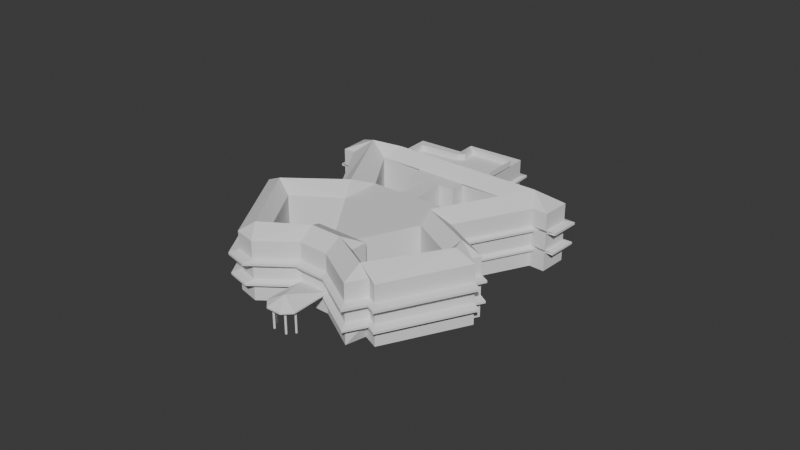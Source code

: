 # Source: G-Hostel.blend  (saved by Blender 4.2.66; exported with 4.5.12 LTS)
import bpy
from mathutils import Matrix  # noqa: F401  (used for matrix-valued properties, if any)

bpy.ops.wm.read_factory_settings(use_empty=True)
scene = bpy.context.scene
scene.name = 'Scene'

# ---- world
world_world = bpy.data.worlds.new('World'); scene.world = world_world
world_world.use_nodes = True; world_world.node_tree.nodes.clear()
_N = world_world.node_tree.nodes; _L = world_world.node_tree.links
n0 = _N.new('ShaderNodeOutputWorld'); n0.name = 'World Output'; n0.location = (300, 300)
n1 = _N.new('ShaderNodeBackground'); n1.name = 'Background'; n1.location = (10, 300)
n1.inputs[0].default_value = (0.05088, 0.05088, 0.05088, 1.0)
_L.new(n1.outputs[0], n0.inputs[0])
n0.is_active_output = True
world_world.color = (0.05088, 0.05088, 0.05088)
world_world.sun_shadow_jitter_overblur = 0.0

# ---- meshes
me_map_osm_buildings_108 = bpy.data.meshes.new('map.osm_buildings.108')
me_map_osm_buildings_108.from_pydata([(-33.66, -8.527, 7.138), (-27.3, 12.12, 7.138), (-33.7, -8.455, -7.138), (-33.62, -8.6, -7.138), (-27.3, 12.12, -7.138), (-11.14, 7.52, -7.138), (-15.94, -11.93, -7.138), (-11.14, 7.52, 7.138), (-15.94, -11.93, 7.138), (-1.299, 16.2, 7.138), (3.961, 34.74, 7.138), (4.65, 9.591, 7.138), (-1.299, 16.2, -7.138), (4.65, 9.591, -7.138), (3.961, 34.74, -7.138), (13.85, 24.51, -7.138), (9.485, 20.3, -7.138), (13.85, 24.51, 7.138), (9.485, 20.3, 7.138), (13.96, 15.44, 7.138), (7.226, 9.39, 7.138), (13.96, 15.44, -7.138), (7.226, 9.39, -7.138), (8.95, 4.804, 7.138), (17.25, 12.26, 7.138), (17.65, -4.87, 7.138), (8.95, 4.804, -7.138), (17.65, -4.87, -7.138), (17.25, 12.26, -7.138), (20.55, 8.834, -7.138), (20.55, 8.834, 7.138), (24.33, 12.47, -7.138), (34.94, -0.6057, -7.138), (24.33, 12.47, 7.138), (34.94, -0.6057, 7.138), (28.3, 35.6, 7.138), (18.12, 46.15, 7.138), (32.48, 39.63, 7.138), (28.3, 35.6, -7.138), (18.12, 46.15, -7.138), (32.48, 39.63, -7.138), (45.34, 26.31, -7.138), (45.34, 26.31, 7.138), (33.79, 15.15, -7.138), (33.79, 15.15, 7.138), (50.41, -5.359, -7.138), (50.41, -5.359, 7.138), (43.4, -11.04, -7.138), (43.4, -11.04, 7.138), (40.32, -7.251, -7.138), (40.32, -7.251, 7.138), (15.64, -13.34, -7.138), (15.64, -13.34, 7.138), (20.11, -32.45, -7.138), (20.11, -32.45, 7.138), (16.92, -33.2, -7.138), (16.92, -33.2, 7.138), (17.61, -36.09, -7.138), (17.61, -36.09, 7.138), (-9.539, -42.62, -7.138), (-9.539, -42.62, 7.138), (-11.18, -37.55, -7.138), (-10.34, -39.29, 7.138), (-16.87, -40.7, -7.138), (-19.85, -24.76, -7.138), (-16.87, -40.7, 7.138), (-19.85, -24.76, 7.138), (-10.51, -34.14, 7.138), (-12.77, -23.69, 7.138), (11.12, -28.95, 7.138), (-10.51, -34.14, -7.138), (11.12, -28.95, -7.138), (-12.77, -23.69, -7.138), (-8.787, -20.29, -7.138), (-10.88, -17.84, -7.138), (-8.787, -20.29, 7.138), (-10.88, -17.84, 7.138), (7.313, -12.65, 7.138), (7.313, -12.65, -7.138), (-25.98, -17.42, -7.138), (-25.98, -17.42, 7.138), (-38.89, -14.71, -7.138), (-38.89, -14.71, 7.138), (-42.21, -8.199, -7.138), (-42.21, -8.199, 7.138), (-32.23, 23.91, -7.138), (-32.23, 23.91, 7.138), (-24.4, 21.48, -7.138), (-24.4, 21.48, 7.138), (-24.82, 20.1, -7.138), (-24.82, 20.1, 7.138), (-11.75, 16.38, -7.138), (-11.75, 16.38, 7.138), (-4.847, 40.6, -7.138), (-4.847, 40.6, 7.138), (-7.434, 43.29, -7.138), (-7.434, 43.29, 7.138), (-0.4487, 50.03, -7.138), (-0.4487, 50.03, 7.138), (10.47, 38.75, -7.138), (10.47, 38.75, 7.138), (-20.03, -7.141, 7.138), (-24.82, -11.24, 7.138), (-20.03, -7.141, -7.138), (-24.82, -11.24, -7.138), (28.3, 35.6, 2.379), (28.3, 35.6, -2.379), (32.48, 39.63, 2.379), (32.48, 39.63, -2.379), (45.34, 26.31, 2.379), (45.34, 26.31, -2.379), (33.79, 15.15, 2.379), (33.79, 15.15, -2.379), (50.41, -5.359, 2.379), (50.41, -5.359, -2.379), (43.4, -11.04, 2.379), (43.4, -11.04, -2.379), (40.32, -7.251, 2.379), (40.32, -7.251, -2.379), (15.64, -13.34, 2.379), (15.64, -13.34, -2.379), (20.11, -32.45, 2.379), (20.11, -32.45, -2.379), (16.92, -33.2, 2.379), (16.92, -33.2, -2.379), (17.61, -36.09, 2.379), (17.61, -36.09, -2.379), (-9.539, -42.62, 2.379), (-9.539, -42.62, -2.379), (-10.34, -39.29, 2.379), (-10.34, -39.29, -2.379), (-16.87, -40.7, -2.379), (-16.87, -40.7, 2.379), (-19.85, -24.76, 2.379), (-19.83, -24.67, -2.379), (-19.8, -24.57, -2.022), (-26.02, -17.4, -2.022), (-26.0, -17.41, -2.379), (-25.98, -17.42, 2.379), (-38.89, -14.71, 2.379), (-38.89, -14.71, -2.379), (-42.21, -8.199, 2.379), (-42.21, -8.199, -2.379), (-32.23, 23.91, 2.379), (-32.23, 23.91, -2.379), (-24.4, 21.48, 2.379), (-24.4, 21.48, -2.379), (-24.82, 20.1, 2.379), (-24.82, 20.1, -2.379), (-11.75, 16.38, 2.379), (-11.75, 16.38, -2.379), (-4.847, 40.6, 2.379), (-4.847, 40.6, -2.379), (-7.434, 43.29, 2.379), (-7.434, 43.29, -2.379), (-0.4487, 50.03, 2.379), (-0.4487, 50.03, -2.379), (10.47, 38.75, 2.379), (10.47, 38.75, -2.379), (18.12, 46.15, 2.379), (18.12, 46.15, -2.379), (-35.8, -25.86, -2.022), (-36.07, -29.73, -2.022), (-36.07, -29.73, -2.379), (-35.8, -25.86, -2.379), (-32.92, -33.36, -2.022), (-29.15, -33.62, -2.022), (-29.15, -33.62, -2.379), (-32.92, -33.36, -2.379), (-31.35, -28.37, -0.06513), (-29.37, 17.2, 9.793), (-37.4, -9.987, 9.793), (-22.41, -14.41, 9.793), (-15.9, -22.0, 9.793), (-12.3, -36.96, 9.793), (12.97, -32.78, 9.793), (15.4, -28.94, 9.793), (10.4, -9.867, 9.793), (41.93, -1.95, 9.793), (26.6, 25.71, 7.138), (9.383, 34.7, 9.793), (1.405, 41.18, 9.793), (-8.936, 12.89, 9.793), (27.97, 33.65, 7.138), (17.3, 42.87, 7.138), (26.83, 33.77, 7.138), (12.93, 38.39, 7.138), (29.32, 33.55, 7.138), (32.56, 37.17, 7.138), (42.31, 26.54, 7.138), (33.95, 18.79, 7.138), (26.6, 25.71, 5.714), (27.97, 33.65, 5.714), (17.3, 42.87, 5.714), (26.83, 33.77, 5.714), (12.93, 38.39, 5.714), (29.32, 33.55, 5.714), (32.56, 37.17, 5.714), (42.31, 26.54, 5.714), (33.95, 18.79, 5.714), (28.3, 35.6, -1.885), (32.48, 39.63, -1.885), (45.34, 26.31, -1.885), (33.79, 15.15, -1.885), (50.41, -5.359, -1.885), (43.4, -11.04, -1.885), (40.32, -7.251, -1.885), (15.64, -13.34, -1.885), (20.11, -32.45, -1.885), (16.92, -33.2, -1.885), (17.61, -36.09, -1.885), (-9.539, -42.62, -1.885), (-10.34, -39.29, -1.885), (-16.87, -40.7, -1.885), (-19.83, -24.68, -1.885), (-38.89, -14.71, -1.885), (-42.21, -8.199, -1.885), (-32.23, 23.91, -1.885), (-24.4, 21.48, -1.885), (-24.82, 20.1, -1.885), (-11.75, 16.38, -1.885), (-4.847, 40.6, -1.885), (-7.434, 43.29, -1.885), (-0.4487, 50.03, -1.885), (10.47, 38.75, -1.885), (18.12, 46.15, -1.885), (-25.99, -17.41, -1.885), (-16.87, -40.7, 2.918), (28.3, 35.6, 2.918), (32.48, 39.63, 2.918), (45.34, 26.31, 2.918), (33.79, 15.15, 2.918), (50.41, -5.359, 2.918), (43.4, -11.04, 2.918), (40.32, -7.251, 2.918), (15.64, -13.34, 2.918), (20.11, -32.45, 2.918), (16.92, -33.2, 2.918), (17.61, -36.09, 2.918), (-9.539, -42.62, 2.918), (-10.34, -39.29, 2.918), (-19.85, -24.76, 2.918), (-25.98, -17.42, 2.918), (-38.89, -14.71, 2.918), (-42.21, -8.199, 2.918), (-32.23, 23.91, 2.918), (-24.4, 21.48, 2.918), (-24.82, 20.1, 2.918), (-11.75, 16.38, 2.918), (-4.847, 40.6, 2.918), (-7.434, 43.29, 2.918), (-0.4487, 50.03, 2.918), (10.47, 38.75, 2.918), (18.12, 46.15, 2.918), (29.89, 37.69, 2.462), (29.89, 37.69, 1.923), (34.35, 41.98, 2.462), (34.35, 41.98, 1.923), (48.04, 27.8, 2.462), (48.04, 27.8, 1.923), (35.74, 15.91, 2.462), (35.74, 15.91, 1.923), (53.44, -5.926, 2.462), (53.44, -5.926, 1.923), (45.97, -11.97, 2.462), (45.97, -11.97, 1.923), (42.7, -7.942, 2.462), (42.7, -7.942, 1.923), (16.41, -14.43, 2.462), (16.41, -14.43, 1.923), (21.17, -34.78, 2.462), (21.17, -34.78, 1.923), (17.77, -35.58, 2.462), (17.77, -35.58, 1.923), (18.5, -38.66, 2.462), (18.5, -38.66, 1.923), (-10.41, -45.61, 2.462), (-10.41, -45.61, 1.923), (-11.26, -42.06, 2.462), (-11.26, -42.06, 1.923), (-21.39, -26.59, 2.462), (-21.39, -26.59, 1.923), (-27.92, -18.77, 1.923), (-27.92, -18.77, 2.462), (-41.67, -15.89, 2.462), (-41.67, -15.89, 1.923), (-45.2, -8.952, 2.462), (-45.2, -8.952, 1.923), (-34.58, 25.24, 2.462), (-34.58, 25.24, 1.923), (-26.23, 22.66, 2.462), (-26.23, 22.66, 1.923), (-26.69, 21.19, 2.462), (-26.69, 21.19, 1.923), (-12.76, 17.23, 2.462), (-12.76, 17.23, 1.923), (-5.411, 43.03, 2.462), (-5.411, 43.03, 1.923), (-8.167, 45.88, 2.462), (-8.167, 45.88, 1.923), (-0.7267, 53.07, 2.462), (-0.7267, 53.07, 1.923), (10.9, 41.05, 2.462), (10.9, 41.05, 1.923), (19.05, 48.93, 2.462), (19.05, 48.93, 1.923), (-18.22, -43.57, 1.923), (-18.22, -43.57, 2.462), (29.71, 37.45, -2.5), (29.71, 37.45, -2.994), (34.14, 41.72, -2.5), (34.14, 41.72, -2.994), (47.74, 27.63, -2.5), (47.74, 27.63, -2.994), (35.52, 15.83, -2.5), (35.52, 15.83, -2.994), (53.09, -5.862, -2.5), (53.09, -5.862, -2.994), (45.68, -11.87, -2.5), (45.68, -11.87, -2.994), (42.43, -7.864, -2.5), (42.43, -7.864, -2.994), (16.32, -14.3, -2.5), (16.32, -14.3, -2.994), (21.05, -34.52, -2.5), (21.05, -34.52, -2.994), (17.67, -35.31, -2.5), (17.67, -35.31, -2.994), (18.4, -38.37, -2.5), (18.4, -38.37, -2.994), (-10.31, -45.27, -2.5), (-10.31, -45.27, -2.994), (-11.15, -41.75, -2.5), (-11.15, -41.75, -2.994), (-21.19, -26.29, -2.5), (-21.19, -26.28, -2.994), (-41.35, -15.75, -2.5), (-41.35, -15.75, -2.994), (-44.86, -8.867, -2.5), (-44.86, -8.867, -2.994), (-34.31, 25.09, -2.5), (-34.31, 25.09, -2.994), (-26.02, 22.52, -2.5), (-26.02, 22.52, -2.994), (-26.47, 21.06, -2.5), (-26.47, 21.06, -2.994), (-12.64, 17.13, -2.5), (-12.64, 17.13, -2.994), (-5.348, 42.75, -2.5), (-5.348, 42.75, -2.994), (-8.084, 45.59, -2.5), (-8.084, 45.59, -2.994), (-0.6952, 52.72, -2.5), (-0.6952, 52.72, -2.994), (10.85, 40.79, -2.5), (10.85, 40.79, -2.994), (18.94, 48.62, -2.5), (18.94, 48.62, -2.994), (-27.72, -18.61, -2.994), (-27.71, -18.61, -2.5), (-18.07, -43.25, -2.994), (-18.07, -43.25, -2.5)], [], [(1, 7, 9, 10, 17, 18, 19, 20, 11, 23, 24, 30, 33, 179, 186, 184, 185, 183, 35, 36, 100, 98, 96, 94, 92, 90, 88, 86, 84, 82, 80, 0), (2, 4, 1, 0), (3, 2, 0), (4, 5, 7, 1), (5, 6, 8, 7), (12, 14, 10, 9), (13, 12, 9, 11), (14, 15, 17, 10), (15, 16, 18, 17), (16, 21, 19, 18), (21, 22, 20, 19), (22, 13, 11, 20), (26, 28, 24, 23), (27, 26, 23, 25), (28, 29, 30, 24), (29, 31, 33, 30), (31, 32, 34, 33), (228, 253, 36, 35), (229, 228, 35, 37), (230, 229, 37, 42), (231, 230, 42, 44), (232, 231, 44, 46), (233, 232, 46, 48), (234, 233, 48, 50), (235, 234, 50, 52), (236, 235, 52, 54), (237, 236, 54, 56), (238, 237, 56, 58), (239, 238, 58, 60), (240, 239, 60, 62), (227, 240, 62, 65), (241, 227, 65, 66), (163, 168, 165, 162), (70, 72, 68, 67), (71, 70, 67, 69), (72, 73, 75, 68), (73, 74, 76, 75), (74, 78, 77, 76), (78, 71, 69, 77), (64, 134, 137, 79), (241, 66, 80, 242), (138, 136, 135, 133), (243, 242, 80, 82), (244, 243, 82, 84), (245, 244, 84, 86), (246, 245, 86, 88), (247, 246, 88, 90), (248, 247, 90, 92), (249, 248, 92, 94), (250, 249, 94, 96), (251, 250, 96, 98), (252, 251, 98, 100), (253, 252, 100, 36), (32, 27, 25, 34), (6, 103, 101, 8), (103, 104, 102, 101), (104, 3, 0, 102), (39, 99, 158, 160), (225, 224, 157, 159), (99, 97, 156, 158), (224, 223, 155, 157), (97, 95, 154, 156), (223, 222, 153, 155), (95, 93, 152, 154), (222, 221, 151, 153), (93, 91, 150, 152), (221, 220, 149, 151), (91, 89, 148, 150), (220, 219, 147, 149), (89, 87, 146, 148), (219, 218, 145, 147), (87, 85, 144, 146), (218, 217, 143, 145), (85, 83, 142, 144), (217, 216, 141, 143), (83, 81, 140, 142), (216, 215, 139, 141), (81, 79, 137, 140), (215, 226, 138, 139), (137, 136, 138, 226), (134, 214, 133, 135), (64, 63, 131, 134), (214, 213, 132, 133), (63, 61, 130, 131), (213, 212, 129, 132), (61, 59, 128, 130), (212, 211, 127, 129), (59, 57, 126, 128), (211, 210, 125, 127), (57, 55, 124, 126), (210, 209, 123, 125), (55, 53, 122, 124), (209, 208, 121, 123), (53, 51, 120, 122), (208, 207, 119, 121), (51, 49, 118, 120), (207, 206, 117, 119), (49, 47, 116, 118), (206, 205, 115, 117), (47, 45, 114, 116), (205, 204, 113, 115), (45, 43, 112, 114), (204, 203, 111, 113), (43, 41, 110, 112), (203, 202, 109, 111), (41, 40, 108, 110), (202, 201, 107, 109), (40, 38, 106, 108), (201, 200, 105, 107), (38, 39, 160, 106), (200, 225, 159, 105), (137, 134, 167, 168, 163, 164), (135, 136, 161, 162, 165, 166), (161, 164, 163, 162), (136, 137, 164, 161), (165, 168, 167, 166), (134, 135, 166, 167), (169, 135, 136), (135, 169, 166), (166, 169, 165), (165, 169, 162), (169, 161, 162), (136, 161, 169), (172, 173, 66, 80), (101, 75, 173, 172), (102, 101, 172), (171, 0, 102, 172), (172, 80, 82, 171), (171, 84, 82), (170, 1, 0, 171), (84, 171, 170, 86), (170, 182, 92, 86), (92, 182, 181, 94), (94, 181, 96), (96, 181, 98), (7, 182, 170, 1), (7, 9, 182), (10, 181, 182, 9), (181, 10, 180), (98, 181, 180, 100), (34, 178, 180, 10), (177, 25, 34, 178), (77, 25, 177), (77, 69, 176, 177), (176, 69, 175), (69, 67, 174, 175), (60, 58, 175, 174), (67, 68, 173, 174), (75, 173, 68), (174, 65, 66, 173), (62, 65, 174), (176, 175, 58), (56, 176, 58), (56, 176, 54), (177, 52, 54, 176), (178, 50, 52, 177), (178, 48, 50), (178, 46, 48), (100, 44, 46, 178, 180), (184, 186, 195, 193), (189, 188, 197, 198), (192, 194, 193, 195, 191), (191, 199, 198, 197, 196, 192), (185, 184, 193, 194), (190, 189, 198, 199), (187, 183, 192, 196), (183, 185, 194, 192), (179, 190, 199, 191), (188, 187, 196, 197), (186, 179, 191, 195), (221, 222, 350, 348), (158, 156, 353, 355), (131, 130, 333, 360), (106, 160, 357, 309), (220, 221, 348, 346), (219, 220, 346, 344), (160, 158, 355, 357), (134, 131, 360, 335), (108, 106, 309, 311), (218, 219, 344, 342), (214, 134, 335, 334), (217, 218, 342, 340), (137, 226, 359, 358), (110, 108, 311, 313), (216, 217, 340, 338), (215, 216, 338, 336), (140, 137, 358, 337), (112, 110, 313, 315), (226, 215, 336, 359), (213, 214, 334, 361), (114, 112, 315, 317), (212, 213, 361, 332), (211, 212, 332, 330), (142, 140, 337, 339), (116, 114, 317, 319), (210, 211, 330, 328), (230, 231, 260, 258), (231, 232, 262, 260), (157, 155, 301, 303), (132, 129, 279, 306), (105, 159, 305, 255), (232, 233, 264, 262), (138, 133, 281, 282), (233, 234, 266, 264), (159, 157, 303, 305), (133, 132, 306, 281), (107, 105, 255, 257), (234, 235, 268, 266), (235, 236, 270, 268), (109, 107, 257, 259), (236, 237, 272, 270), (237, 238, 274, 272), (111, 109, 259, 261), (238, 239, 276, 274), (239, 240, 278, 276), (113, 111, 261, 263), (240, 227, 307, 278), (139, 138, 282, 285), (227, 241, 280, 307), (141, 139, 285, 287), (115, 113, 263, 265), (241, 242, 283, 280), (242, 243, 284, 283), (305, 303, 302, 304), (303, 301, 300, 302), (301, 299, 298, 300), (299, 297, 296, 298), (297, 295, 294, 296), (295, 293, 292, 294), (293, 291, 290, 292), (291, 289, 288, 290), (289, 287, 286, 288), (287, 285, 284, 286), (285, 282, 283, 284), (281, 280, 283, 282), (281, 306, 307, 280), (306, 279, 278, 307), (279, 277, 276, 278), (277, 275, 274, 276), (275, 273, 272, 274), (273, 271, 270, 272), (271, 269, 268, 270), (269, 267, 266, 268), (267, 265, 264, 266), (265, 263, 262, 264), (263, 261, 260, 262), (261, 259, 258, 260), (259, 257, 256, 258), (257, 255, 254, 256), (255, 305, 304, 254), (129, 127, 277, 279), (229, 230, 258, 256), (155, 153, 299, 301), (228, 229, 256, 254), (127, 125, 275, 277), (253, 228, 254, 304), (153, 151, 297, 299), (252, 253, 304, 302), (251, 252, 302, 300), (125, 123, 273, 275), (151, 149, 295, 297), (250, 251, 300, 298), (249, 250, 298, 296), (123, 121, 271, 273), (149, 147, 293, 295), (248, 249, 296, 294), (247, 248, 294, 292), (121, 119, 269, 271), (147, 145, 291, 293), (246, 247, 292, 290), (245, 246, 290, 288), (119, 117, 267, 269), (145, 143, 289, 291), (244, 245, 288, 286), (243, 244, 286, 284), (117, 115, 265, 267), (143, 141, 287, 289), (309, 357, 356, 308), (311, 309, 308, 310), (313, 311, 310, 312), (315, 313, 312, 314), (317, 315, 314, 316), (319, 317, 316, 318), (321, 319, 318, 320), (323, 321, 320, 322), (325, 323, 322, 324), (327, 325, 324, 326), (329, 327, 326, 328), (331, 329, 328, 330), (333, 331, 330, 332), (360, 333, 332, 361), (335, 360, 361, 334), (337, 358, 359, 336), (339, 337, 336, 338), (341, 339, 338, 340), (343, 341, 340, 342), (345, 343, 342, 344), (347, 345, 344, 346), (349, 347, 346, 348), (351, 349, 348, 350), (353, 351, 350, 352), (355, 353, 352, 354), (357, 355, 354, 356), (222, 223, 352, 350), (130, 128, 331, 333), (156, 154, 351, 353), (223, 224, 354, 352), (224, 225, 356, 354), (128, 126, 329, 331), (154, 152, 349, 351), (225, 200, 308, 356), (200, 201, 310, 308), (126, 124, 327, 329), (152, 150, 347, 349), (201, 202, 312, 310), (202, 203, 314, 312), (124, 122, 325, 327), (150, 148, 345, 347), (203, 204, 316, 314), (204, 205, 318, 316), (122, 120, 323, 325), (148, 146, 343, 345), (205, 206, 320, 318), (206, 207, 322, 320), (120, 118, 321, 323), (146, 144, 341, 343), (207, 208, 324, 322), (208, 209, 326, 324), (118, 116, 319, 321), (144, 142, 339, 341), (209, 210, 328, 326), (8, 76, 77, 25, 23, 11, 9, 7)])
_uv = me_map_osm_buildings_108.uv_layers.new(name='UVMap')
_uv.uv.foreach_set('vector', [0.0, 0.0, 0.0, 0.0, 0.0, 0.0, 0.0, 0.0, 0.0, 0.0, 0.0, 0.0, 0.0, 0.0, 0.0, 0.0, 0.0, 0.0, 0.0, 0.0, 0.0, 0.0, 0.0, 0.0, 0.0, 0.0, 0.0, 0.0, 0.0, 0.0, 0.0, 0.0, 0.0, 0.0, 0.0, 0.0, 0.0, 0.0, 0.0, 0.0, 0.0, 0.0, 0.0, 0.0, 0.0, 0.0, 0.0, 0.0, 0.0, 0.0, 0.0, 0.0, 0.0, 0.0, 0.0, 0.0, 0.0, 0.0, 0.0, 0.0, 0.0, 0.0, 0.0, 0.0, 0.0, 0.0, 0.0, 0.0, 0.0, 0.0, 0.0, 0.0, 0.0, 0.0, 0.0, 0.0, 0.0, 0.0, 0.0, 0.0, 0.0, 0.0, 0.0, 0.0, 0.0, 0.0, 0.0, 0.0, 0.0, 0.0, 0.0, 0.0, 0.0, 0.0, 0.0, 0.0, 0.0, 0.0, 0.0, 0.0, 0.0, 0.0, 0.0, 0.0, 0.0, 0.0, 0.0, 0.0, 0.0, 0.0, 0.0, 0.0, 0.0, 0.0, 0.0, 0.0, 0.0, 0.0, 0.0, 0.0, 0.0, 0.0, 0.0, 0.0, 0.0, 0.0, 0.0, 0.0, 0.0, 0.0, 0.0, 0.0, 0.0, 0.0, 0.0, 0.0, 0.0, 0.0, 0.0, 0.0, 0.0, 0.0, 0.0, 0.0, 0.0, 0.0, 0.0, 0.0, 0.0, 0.0, 0.0, 0.0, 0.0, 0.0, 0.0, 0.0, 0.0, 0.0, 0.0, 0.0, 0.0, 0.0, 0.0, 0.0, 0.0, 0.0, 0.0, 0.0, 0.0, 0.0, 0.0, 0.0, 0.0, 0.0, 0.0, 0.0, 0.0, 0.0, 0.0, 0.0, 0.0, 0.0, 0.0, 0.0, 0.0, 0.0, 0.0, 0.0, 0.0, 0.0, 0.0, 0.0, 0.0, 0.0, 0.0, 0.0, 0.0, 0.0, 0.0, 0.0, 0.0, 0.0, 0.0, 0.0, 0.0, 0.0, 0.0, 0.0, 0.0, 0.0, 0.0, 0.0, 0.0, 0.0, 0.0, 0.0, 0.0, 0.0, 0.0, 0.0, 0.0, 0.0, 0.0, 0.0, 0.0, 0.0, 0.0, 0.0, 0.0, 0.0, 0.0, 0.0, 0.0, 0.0, 0.0, 0.0, 0.0, 0.0, 0.0, 0.0, 0.0, 0.0, 0.0, 0.0, 0.0, 0.0, 0.0, 0.0, 0.0, 0.0, 0.0, 0.0, 0.0, 0.0, 0.0, 0.0, 0.0, 0.0, 0.0, 0.0, 0.0, 0.0, 0.0, 0.0, 0.0, 0.0, 0.0, 0.0, 0.0, 0.0, 0.0, 0.0, 0.0, 0.0, 0.0, 0.0, 0.0, 0.0, 0.0, 0.0, 0.0, 0.0, 0.0, 0.0, 0.0, 0.0, 0.0, 0.0, 0.0, 0.0, 0.0, 0.0, 0.0, 0.0, 0.0, 0.0, 0.0, 0.0, 0.0, 0.0, 0.0, 0.0, 0.0, 0.0, 0.0, 0.0, 0.0, 0.0, 0.0, 0.0, 0.0, 0.0, 0.0, 0.0, 0.0, 0.0, 0.0, 0.0, 0.0, 0.0, 0.0, 0.0, 0.0, 0.0, 0.0, 0.0, 0.0, 0.0, 0.0, 0.0, 0.0, 0.0, 0.0, 0.0, 0.0, 0.0, 0.0, 0.0, 0.0, 0.0, 0.0, 0.0, 0.0, 0.0, 0.0, 0.0, 0.0, 0.0, 0.0, 0.0, 0.0, 0.0, 0.0, 0.0, 0.0, 0.0, 0.0, 0.0, 0.0, 0.0, 0.0, 0.0, 0.0, 0.0, 0.0, 0.0, 0.0, 0.0, 0.0, 0.0, 0.0, 0.0, 0.0, 0.0, 0.0, 0.0, 0.0, 0.0, 0.0, 0.0, 0.0, 0.0, 0.0, 0.0, 0.0, 0.0, 0.0, 0.0, 0.0, 0.0, 0.0, 0.0, 0.0, 0.0, 0.0, 0.0, 0.0, 0.0, 0.0, 0.0, 0.0, 0.0, 0.0, 0.0, 0.0, 0.0, 0.0, 0.0, 0.0, 0.0, 0.0, 0.0, 0.0, 0.0, 0.0, 0.0, 0.0, 0.0, 0.0, 0.0, 0.0, 0.0, 0.0, 0.0, 0.0, 0.0, 0.0, 0.0, 0.0, 0.0, 0.0, 0.0, 0.0, 0.0, 0.0, 0.0, 0.0, 0.0, 0.0, 0.0, 0.0, 0.0, 0.0, 0.0, 0.0, 0.0, 0.0, 0.0, 0.0, 0.0, 0.0, 0.0, 0.0, 0.0, 0.0, 0.0, 0.0, 0.0, 0.0, 0.0, 0.0, 0.0, 0.0, 0.0, 0.0, 0.0, 0.0, 0.0, 0.0, 0.0, 0.0, 0.0, 0.0, 0.0, 0.0, 0.0, 0.0, 0.0, 0.0, 0.0, 0.0, 0.0, 0.0, 0.0, 0.0, 0.0, 0.0, 0.0, 0.0, 0.0, 0.0, 0.0, 0.0, 0.0, 0.0, 0.0, 0.0, 0.0, 0.0, 0.0, 0.0, 0.0, 0.0, 0.0, 0.0, 0.0, 0.0, 0.0, 0.0, 0.0, 0.0, 0.0, 0.0, 0.0, 0.0, 0.0, 0.0, 0.0, 0.0, 0.0, 0.0, 0.0, 0.0, 0.0, 0.0, 0.0, 0.0, 0.0, 0.0, 0.0, 0.0, 0.0, 0.0, 0.0, 0.0, 0.0, 0.0, 0.0, 0.0, 0.0, 0.0, 0.0, 0.0, 0.0, 0.0, 0.0, 0.0, 0.0, 0.0, 0.0, 0.0, 0.0, 0.0, 0.0, 0.0, 0.0, 0.0, 0.0, 0.0, 0.0, 0.0, 0.0, 0.0, 0.0, 0.0, 0.0, 0.0, 0.0, 0.0, 0.0, 0.0, 0.0, 0.0, 0.0, 0.0, 0.0, 0.0, 0.0, 0.0, 0.0, 0.0, 0.0, 0.0, 0.0, 0.0, 0.0, 0.0, 0.0, 0.0, 0.0, 0.0, 0.0, 0.0, 0.0, 0.0, 0.0, 0.0, 0.0, 0.0, 0.0, 0.0, 0.0, 0.0, 0.0, 0.0, 0.0, 0.0, 0.0, 0.0, 0.0, 0.0, 0.0, 0.0, 0.0, 0.0, 0.0, 0.0, 0.0, 0.0, 0.0, 0.0, 0.0, 0.0, 0.0, 0.0, 0.0, 0.0, 0.0, 0.0, 0.0, 0.0, 0.0, 0.0, 0.0, 0.0, 0.0, 0.0, 0.0, 0.0, 0.0, 0.0, 0.0, 0.0, 0.0, 0.0, 0.0, 0.0, 0.0, 0.0, 0.0, 0.0, 0.0, 0.0, 0.0, 0.0, 0.0, 0.0, 0.0, 0.0, 0.0, 0.0, 0.0, 0.0, 0.0, 0.0, 0.0, 0.0, 0.0, 0.0, 0.0, 0.0, 0.0, 0.0, 0.0, 0.0, 0.0, 0.0, 0.0, 0.0, 0.0, 0.0, 0.0, 0.0, 0.0, 0.0, 0.0, 0.0, 0.0, 0.0, 0.0, 0.0, 0.0, 0.0, 0.0, 0.0, 0.0, 0.0, 0.0, 0.0, 0.0, 0.0, 0.0, 0.0, 0.0, 0.0, 0.0, 0.0, 0.0, 0.0, 0.0, 0.0, 0.0, 0.0, 0.0, 0.0, 0.0, 0.0, 0.0, 0.0, 0.0, 0.0, 0.0, 0.0, 0.0, 0.0, 0.0, 0.0, 0.0, 0.0, 0.0, 0.0, 0.0, 0.0, 0.0, 0.0, 0.0, 0.0, 0.0, 0.0, 0.0, 0.0, 0.0, 0.0, 0.0, 0.0, 0.0, 0.0, 0.0, 0.0, 0.0, 0.0, 0.0, 0.0, 0.0, 0.0, 0.0, 0.0, 0.0, 0.0, 0.0, 0.0, 0.0, 0.0, 0.0, 0.0, 0.0, 0.0, 0.0, 0.0, 0.0, 0.0, 0.0, 0.0, 0.0, 0.0, 0.0, 0.0, 0.0, 0.0, 0.0, 0.0, 0.0, 0.0, 0.0, 0.0, 0.0, 0.0, 0.0, 0.0, 0.0, 0.0, 0.0, 0.0, 0.0, 0.0, 0.0, 0.0, 0.0, 0.0, 0.0, 0.0, 0.0, 0.0, 0.0, 0.0, 0.0, 0.0, 0.0, 0.0, 0.0, 0.0, 0.0, 0.0, 0.0, 0.0, 0.0, 0.0, 0.0, 0.0, 0.0, 0.0, 0.0, 0.0, 0.0, 0.0, 0.0, 0.0, 0.0, 0.0, 0.0, 0.0, 0.0, 0.0, 0.0, 0.0, 0.0, 0.0, 0.0, 0.0, 0.0, 0.0, 0.0, 0.0, 0.0, 0.0, 0.0, 0.0, 0.0, 0.0, 0.0, 0.0, 0.0, 0.0, 0.0, 0.0, 0.0, 0.0, 0.0, 0.0, 0.0, 0.0, 0.0, 0.0, 0.0, 0.0, 0.0, 0.0, 0.0, 0.0, 0.0, 0.0, 0.0, 0.0, 0.0, 0.0, 0.0, 0.0, 0.0, 0.0, 0.0, 0.0, 0.0, 0.0, 0.0, 0.0, 0.0, 0.0, 0.0, 0.0, 0.0, 0.0, 0.0, 0.0, 0.0, 0.0, 0.0, 0.0, 0.0, 0.0, 0.0, 0.0, 0.0, 0.0, 0.0, 0.0, 0.0, 0.0, 0.0, 0.0, 0.0, 0.0, 0.0, 0.0, 0.0, 0.0, 0.0, 0.0, 0.0, 0.0, 0.0, 0.0, 0.0, 0.0, 0.0, 0.0, 0.0, 0.0, 0.0, 0.0, 0.0, 0.0, 0.0, 0.0, 0.0, 0.0, 0.0, 0.0, 0.0, 0.0, 0.0, 0.0, 0.0, 0.0, 0.0, 0.0, 0.0, 0.0, 0.0, 0.0, 0.0, 0.0, 0.0, 0.0, 0.0, 0.0, 0.0, 0.0, 0.0, 0.0, 0.0, 0.0, 0.0, 0.0, 0.0, 0.0, 0.0, 0.0, 0.0, 0.0, 0.0, 0.0, 0.0, 0.0, 0.0, 0.0, 0.0, 0.0, 0.0, 0.0, 0.0, 0.0, 0.0, 0.0, 0.0, 0.0, 0.0, 0.0, 0.0, 0.0, 0.0, 0.0, 0.0, 0.0, 0.0, 0.0, 0.0, 0.0, 0.0, 0.0, 0.0, 0.0, 0.0, 0.0, 0.0, 0.0, 0.0, 0.0, 0.0, 0.0, 0.0, 0.0, 0.0, 0.0, 0.0, 0.0, 0.0, 0.0, 0.0, 0.0, 0.0, 0.0, 0.0, 0.0, 0.0, 0.0, 0.0, 0.0, 0.0, 0.0, 0.0, 0.0, 0.0, 0.0, 0.0, 0.0, 0.0, 0.0, 0.0, 0.0, 0.0, 0.0, 0.0, 0.0, 0.0, 0.0, 0.0, 0.0, 0.0, 0.0, 0.0, 0.0, 0.0, 0.0, 0.0, 0.0, 0.0, 0.0, 0.0, 0.0, 0.0, 0.0, 0.0, 0.0, 0.0, 0.0, 0.0, 0.0, 0.0, 0.0, 0.0, 0.0, 0.0, 0.0, 0.0, 0.0, 0.0, 0.0, 0.0, 0.0, 0.0, 0.0, 0.0, 0.0, 0.0, 0.0, 0.0, 0.0, 0.0, 0.0, 0.0, 0.0, 0.0, 0.0, 0.0, 0.0, 0.0, 0.0, 0.0, 0.0, 0.0, 0.0, 0.0, 0.0, 0.0, 0.0, 0.0, 0.0, 0.0, 0.0, 0.0, 0.0, 0.0, 0.0, 0.0, 0.0, 0.0, 0.0, 0.0, 0.0, 0.0, 0.0, 0.0, 0.0, 0.0, 0.0, 0.0, 0.0, 0.0, 0.0, 0.0, 0.0, 0.0, 0.0, 0.0, 0.0, 0.0, 0.0, 0.0, 0.0, 0.0, 0.0, 0.0, 0.0, 0.0, 0.0, 0.0, 0.0, 0.0, 0.0, 0.0, 0.0, 0.0, 0.0, 0.0, 0.0, 0.0, 0.0, 0.0, 0.0, 0.0, 0.0, 0.0, 0.0, 0.0, 0.0, 0.0, 0.0, 0.0, 0.0, 0.0, 0.0, 0.0, 0.0, 0.0, 0.0, 0.0, 0.0, 0.0, 0.0, 0.0, 0.0, 0.0, 0.0, 0.0, 0.0, 0.0, 0.0, 0.0, 0.0, 0.0, 0.0, 0.0, 0.0, 0.0, 0.0, 0.0, 0.0, 0.0, 0.0, 0.0, 0.0, 0.0, 0.0, 0.0, 0.0, 0.0, 0.0, 0.0, 0.0, 0.0, 0.0, 0.0, 0.0, 0.0, 0.0, 0.0, 0.0, 0.0, 0.0, 0.0, 0.0, 0.0, 0.0, 0.0, 0.0, 0.0, 0.0, 0.0, 0.0, 0.0, 0.0, 0.0, 0.0, 0.0, 0.0, 0.0, 0.0, 0.0, 0.0, 0.0, 0.0, 0.0, 0.0, 0.0, 0.0, 0.0, 0.0, 0.0, 0.0, 0.0, 0.0, 0.0, 0.0, 0.0, 0.0, 0.0, 0.0, 0.0, 0.0, 0.0, 0.0, 0.0, 0.0, 0.0, 0.0, 0.0, 0.0, 0.0, 0.0, 0.0, 0.0, 0.0, 0.0, 0.0, 0.0, 0.0, 0.0, 0.0, 0.0, 0.0, 0.0, 0.0, 0.0, 0.0, 0.0, 0.0, 0.0, 0.0, 0.0, 0.0, 0.0, 0.0, 0.0, 0.0, 0.0, 0.0, 0.0, 0.0, 0.0, 0.0, 0.0, 0.0, 0.0, 0.0, 0.0, 0.0, 0.0, 0.0, 0.0, 0.0, 0.0, 0.0, 0.0, 0.0, 0.0, 0.0, 0.0, 0.0, 0.0, 0.0, 0.0, 0.0, 0.0, 0.0, 0.0, 0.0, 0.0, 0.0, 0.0, 0.0, 0.0, 0.0, 0.0, 0.0, 0.0, 0.0, 0.0, 0.0, 0.0, 0.0, 0.0, 0.0, 0.0, 0.0, 0.0, 0.0, 0.0, 0.0, 0.0, 0.0, 0.0, 0.0, 0.0, 0.0, 0.0, 0.0, 0.0, 0.0, 0.0, 0.0, 0.0, 0.0, 0.0, 0.0, 0.0, 0.0, 0.0, 0.0, 0.0, 0.0, 0.0, 0.0, 0.0, 0.0, 0.0, 0.0, 0.0, 0.0, 0.0, 0.0, 0.0, 0.0, 0.0, 0.0, 0.0, 0.0, 0.0, 0.0, 0.0, 0.0, 0.0, 0.0, 0.0, 0.0, 0.0, 0.0, 0.0, 0.0, 0.0, 0.0, 0.0, 0.0, 0.0, 0.0, 0.0, 0.0, 0.0, 0.0, 0.0, 0.0, 0.0, 0.0, 0.0, 0.0, 0.0, 0.0, 0.0, 0.0, 0.0, 0.0, 0.0, 0.0, 0.0, 0.0, 0.0, 0.0, 0.0, 0.0, 0.0, 0.0, 0.0, 0.0, 0.0, 0.0, 0.0, 0.0, 0.0, 0.0, 0.0, 0.0, 0.0, 0.0, 0.0, 0.0, 0.0, 0.0, 0.0, 0.0, 0.0, 0.0, 0.0, 0.0, 0.0, 0.0, 0.0, 0.0, 0.0, 0.0, 0.0, 0.0, 0.0, 0.0, 0.0, 0.0, 0.0, 0.0, 0.0, 0.0, 0.0, 0.0, 0.0, 0.0, 0.0, 0.0, 0.0, 0.0, 0.0, 0.0, 0.0, 0.0, 0.0, 0.0, 0.0, 0.0, 0.0, 0.0, 0.0, 0.0, 0.0, 0.0, 0.0, 0.0, 0.0, 0.0, 0.0, 0.0, 0.0, 0.0, 0.0, 0.0, 0.0, 0.0, 0.0, 0.0, 0.0, 0.0, 0.0, 0.0, 0.0, 0.0, 0.0, 0.0, 0.0, 0.0, 0.0, 0.0, 0.0, 0.0, 0.0, 0.0, 0.0, 0.0, 0.0, 0.0, 0.0, 0.0, 0.0, 0.0, 0.0, 0.0, 0.0, 0.0, 0.0, 0.0, 0.0, 0.0, 0.0, 0.0, 0.0, 0.0, 0.0, 0.0, 0.0, 0.0, 0.0, 0.0, 0.0, 0.0, 0.0, 0.0, 0.0, 0.0, 0.0, 0.0, 0.0, 0.0, 0.0, 0.0, 0.0, 0.0, 0.0, 0.0, 0.0, 0.0, 0.0, 0.0, 0.0, 0.0, 0.0, 0.0, 0.0, 0.0, 0.0, 0.0, 0.0, 0.0, 0.0, 0.0, 0.0, 0.0, 0.0, 0.0, 0.0, 0.0, 0.0, 0.0, 0.0, 0.0, 0.0, 0.0, 0.0, 0.0, 0.0, 0.0, 0.0, 0.0, 0.0, 0.0, 0.0, 0.0, 0.0, 0.0, 0.0, 0.0, 0.0, 0.0, 0.0, 0.0, 0.0, 0.0, 0.0, 0.0, 0.0, 0.0, 0.0, 0.0, 0.0, 0.0, 0.0, 0.0, 0.0, 0.0, 0.0, 0.0, 0.0, 0.0, 0.0, 0.0, 0.0, 0.0, 0.0, 0.0, 0.0, 0.0, 0.0, 0.0, 0.0, 0.0, 0.0, 0.0, 0.0, 0.0, 0.0, 0.0, 0.0, 0.0, 0.0, 0.0, 0.0, 0.0, 0.0, 0.0, 0.0, 0.0, 0.0, 0.0, 0.0, 0.0, 0.0, 0.0, 0.0, 0.0, 0.0, 0.0, 0.0, 0.0, 0.0, 0.0, 0.0, 0.0, 0.0, 0.0, 0.0, 0.0, 0.0, 0.0, 0.0, 0.0, 0.0, 0.0, 0.0, 0.0, 0.0, 0.0, 0.0, 0.0, 0.0, 0.0, 0.0, 0.0, 0.0, 0.0, 0.0, 0.0, 0.0, 0.0, 0.0, 0.0, 0.0, 0.0, 0.0, 0.0, 0.0, 0.0, 0.0, 0.0, 0.0, 0.0, 0.0, 0.0, 0.0, 0.0, 0.0, 0.0, 0.0, 0.0, 0.0, 0.0, 0.0, 0.0, 0.0, 0.0, 0.0, 0.0, 0.0, 0.0, 0.0, 0.0, 0.0, 0.0, 0.0, 0.0, 0.0, 0.0, 0.0, 0.0, 0.0, 0.0, 0.0, 0.0, 0.0, 0.0, 0.0, 0.0, 0.0, 0.0, 0.0, 0.0, 0.0, 0.0, 0.0, 0.0, 0.0, 0.0, 0.0, 0.0, 0.0, 0.0, 0.0, 0.0, 0.0, 0.0, 0.0, 0.0, 0.0, 0.0, 0.0, 0.0, 0.0, 0.0, 0.0, 0.0, 0.0, 0.0, 0.0, 0.0, 0.0, 0.0, 0.0, 0.0, 0.0, 0.0, 0.0, 0.0, 0.0, 0.0, 0.0, 0.0, 0.0, 0.0, 0.0, 0.0, 0.0, 0.0, 0.0, 0.0, 0.0, 0.0, 0.0, 0.0, 0.0, 0.0, 0.0, 0.0, 0.0, 0.0, 0.0, 0.0, 0.0, 0.0, 0.0, 0.0, 0.0, 0.0, 0.0, 0.0, 0.0, 0.0, 0.0, 0.0, 0.0, 0.0, 0.0, 0.0, 0.0, 0.0, 0.0, 0.0, 0.0, 0.0, 0.0, 0.0, 0.0, 0.0, 0.0, 0.0, 0.0, 0.0, 0.0, 0.0, 0.0, 0.0, 0.0, 0.0, 0.0, 0.0, 0.0, 0.0, 0.0, 0.0, 0.0, 0.0, 0.0, 0.0, 0.0, 0.0, 0.0, 0.0, 0.0, 0.0, 0.0, 0.0, 0.0, 0.0, 0.0, 0.0, 0.0, 0.0, 0.0, 0.0, 0.0, 0.0, 0.0, 0.0, 0.0, 0.0, 0.0, 0.0, 0.0, 0.0, 0.0, 0.0, 0.0, 0.0, 0.0, 0.0, 0.0, 0.0, 0.0, 0.0, 0.0, 0.0, 0.0, 0.0, 0.0, 0.0, 0.0, 0.0, 0.0, 0.0, 0.0, 0.0, 0.0, 0.0, 0.0, 0.0, 0.0, 0.0, 0.0, 0.0, 0.0, 0.0, 0.0, 0.0, 0.0, 0.0, 0.0, 0.0, 0.0, 0.0, 0.0, 0.0, 0.0, 0.0, 0.0, 0.0, 0.0, 0.0, 0.0, 0.0, 0.0, 0.0, 0.0, 0.0, 0.0, 0.0, 0.0, 0.0, 0.0, 0.0, 0.0, 0.0, 0.0, 0.0, 0.0, 0.0, 0.0, 0.0, 0.0, 0.0, 0.0, 0.0, 0.0, 0.0, 0.0, 0.0, 0.0, 0.0, 0.0, 0.0, 0.0, 0.0, 0.0, 0.0, 0.0, 0.0, 0.0, 0.0, 0.0, 0.0, 0.0, 0.0, 0.0, 0.0, 0.0, 0.0, 0.0, 0.0, 0.0, 0.0, 0.0, 0.0, 0.0, 0.0, 0.0, 0.0, 0.0, 0.0, 0.0, 0.0, 0.0, 0.0, 0.0, 0.0, 0.0, 0.0, 0.0, 0.0, 0.0, 0.0, 0.0, 0.0, 0.0, 0.0, 0.0, 0.0, 0.0, 0.0, 0.0, 0.0, 0.0, 0.0, 0.0, 0.0, 0.0, 0.0, 0.0, 0.0, 0.0, 0.0, 0.0, 0.0, 0.0, 0.0, 0.0, 0.0, 0.0, 0.0, 0.0, 0.0, 0.0, 0.0, 0.0, 0.0, 0.0, 0.0, 0.0, 0.0, 0.0, 0.0, 0.0, 0.0, 0.0, 0.0, 0.0, 0.0, 0.0, 0.0, 0.0, 0.0, 0.0, 0.0, 0.0, 0.0, 0.0, 0.0, 0.0, 0.0, 0.0, 0.0, 0.0, 0.0, 0.0, 0.0, 0.0, 0.0, 0.0, 0.0, 0.0, 0.0, 0.0, 0.0, 0.0, 0.0, 0.0, 0.0, 0.0, 0.0, 0.0, 0.0, 0.0, 0.0, 0.0, 0.0, 0.0, 0.0, 0.0, 0.0, 0.0, 0.0, 0.0, 0.0, 0.0, 0.0, 0.0, 0.0, 0.0, 0.0, 0.0, 0.0, 0.0, 0.0, 0.0, 0.0, 0.0, 0.0, 0.0, 0.0, 0.0, 0.0, 0.0, 0.0, 0.0, 0.0, 0.0, 0.0, 0.0, 0.0, 0.0, 0.0, 0.0, 0.0, 0.0, 0.0, 0.0, 0.0, 0.0, 0.0, 0.0, 0.0, 0.0, 0.0, 0.0, 0.0, 0.0, 0.0, 0.0, 0.0, 0.0, 0.0, 0.0, 0.0, 0.0, 0.0, 0.0, 0.0, 0.0, 0.0, 0.0, 0.0, 0.0, 0.0, 0.0, 0.0, 0.0, 0.0, 0.0, 0.0, 0.0, 0.0, 0.0, 0.0, 0.0, 0.0, 0.0, 0.0, 0.0, 0.0, 0.0, 0.0, 0.0, 0.0, 0.0, 0.0, 0.0, 0.0, 0.0, 0.0, 0.0, 0.0, 0.0, 0.0, 0.0, 0.0, 0.0, 0.0, 0.0, 0.0, 0.0, 0.0, 0.0, 0.0, 0.0, 0.0, 0.0, 0.0, 0.0, 0.0, 0.0, 0.0, 0.0, 0.0, 0.0, 0.0, 0.0, 0.0, 0.0, 0.0, 0.0, 0.0, 0.0, 0.0, 0.0, 0.0, 0.0, 0.0, 0.0, 0.0, 0.0, 0.0, 0.0, 0.0, 0.0, 0.0, 0.0, 0.0, 0.0, 0.0, 0.0, 0.0, 0.0, 0.0, 0.0, 0.0, 0.0, 0.0, 0.0, 0.0, 0.0, 0.0, 0.0, 0.0, 0.0, 0.0, 0.0, 0.0, 0.0, 0.0, 0.0, 0.0, 0.0, 0.0, 0.0, 0.0, 0.0, 0.0, 0.0, 0.0, 0.0, 0.0, 0.0, 0.0, 0.0, 0.0, 0.0, 0.0, 0.0, 0.0, 0.0, 0.0, 0.0, 0.0, 0.0, 0.0, 0.0, 0.0, 0.0, 0.0, 0.0, 0.0, 0.0, 0.0, 0.0, 0.0, 0.0, 0.0, 0.0, 0.0, 0.0, 0.0, 0.0, 0.0, 0.0, 0.0, 0.0, 0.0, 0.0, 0.0, 0.0, 0.0, 0.0, 0.0, 0.0, 0.0, 0.0, 0.0, 0.0, 0.0, 0.0, 0.0, 0.0, 0.0, 0.0, 0.0, 0.0, 0.0, 0.0, 0.0, 0.0, 0.0, 0.0, 0.0, 0.0, 0.0, 0.0, 0.0, 0.0, 0.0, 0.0, 0.0, 0.0, 0.0, 0.0, 0.0, 0.0, 0.0, 0.0, 0.0, 0.0, 0.0, 0.0, 0.0, 0.0, 0.0, 0.0, 0.0, 0.0, 0.0, 0.0, 0.0, 0.0, 0.0, 0.0, 0.0, 0.0, 0.0, 0.0, 0.0, 0.0, 0.0, 0.0, 0.0, 0.0, 0.0, 0.0, 0.0, 0.0, 0.0, 0.0, 0.0, 0.0, 0.0, 0.0, 0.0, 0.0, 0.0, 0.0, 0.0, 0.0, 0.0, 0.0, 0.0, 0.0, 0.0, 0.0, 0.0, 0.0, 0.0, 0.0, 0.0, 0.0, 0.0, 0.0, 0.0, 0.0, 0.0, 0.0, 0.0, 0.0, 0.0, 0.0, 0.0, 0.0, 0.0, 0.0, 0.0, 0.0, 0.0, 0.0, 0.0, 0.0, 0.0, 0.0, 0.0, 0.0, 0.0, 0.0, 0.0, 0.0, 0.0, 0.0, 0.0, 0.0, 0.0, 0.0, 0.0, 0.0, 0.0, 0.0, 0.0, 0.0, 0.0, 0.0, 0.0, 0.0, 0.0, 0.0, 0.0, 0.0, 0.0, 0.0, 0.0, 0.0, 0.0, 0.0, 0.0, 0.0, 0.0, 0.0, 0.0, 0.0, 0.0, 0.0, 0.0, 0.0, 0.0, 0.0, 0.0, 0.0, 0.0, 0.0, 0.0, 0.0, 0.0, 0.0, 0.0, 0.0, 0.0, 0.0, 0.0, 0.0, 0.0, 0.0, 0.0, 0.0, 0.0, 0.0, 0.0, 0.0, 0.0, 0.0, 0.0, 0.0, 0.0, 0.0, 0.0, 0.0, 0.0, 0.0, 0.0, 0.0, 0.0, 0.0, 0.0, 0.0, 0.0, 0.0, 0.0, 0.0, 0.0, 0.0, 0.0, 0.0, 0.0, 0.0, 0.0, 0.0, 0.0, 0.0, 0.0, 0.0, 0.0, 0.0, 0.0, 0.0, 0.0, 0.0, 0.0, 0.0, 0.0, 0.0, 0.0, 0.0, 0.0, 0.0, 0.0, 0.0, 0.0, 0.0, 0.0, 0.0, 0.0, 0.0, 0.0, 0.0, 0.0, 0.0, 0.0, 0.0, 0.0, 0.0, 0.0, 0.0, 0.0, 0.0, 0.0, 0.0, 0.0, 0.0, 0.0, 0.0, 0.0, 0.0, 0.0, 0.0, 0.0, 0.0, 0.0, 0.0, 0.0, 0.0, 0.0, 0.0, 0.0, 0.0, 0.0, 0.0, 0.0, 0.0, 0.0, 0.0, 0.0, 0.0, 0.0, 0.0, 0.0, 0.0, 0.0, 0.0, 0.0, 0.0, 0.0, 0.0, 0.0, 0.0, 0.0, 0.0, 0.0, 0.0, 0.0, 0.0, 0.0, 0.0, 0.0, 0.0, 0.0, 0.0, 0.0, 0.0, 0.0, 0.0, 0.0, 0.0, 0.0, 0.0, 0.0, 0.0, 0.0, 0.0, 0.0, 0.0, 0.0, 0.0, 0.0, 0.0, 0.0, 0.0, 0.0, 0.0, 0.0, 0.0, 0.0, 0.0, 0.0, 0.0, 0.0, 0.0, 0.0, 0.0, 0.0, 0.0, 0.0, 0.0, 0.0, 0.0, 0.0, 0.0, 0.0, 0.0, 0.0, 0.0, 0.0, 0.0, 0.0, 0.0, 0.0, 0.0, 0.0, 0.0, 0.0, 0.0, 0.0, 0.0, 0.0, 0.0, 0.0, 0.0, 0.0, 0.0, 0.0, 0.0, 0.0, 0.0, 0.0, 0.0, 0.0, 0.0, 0.0, 0.0, 0.0, 0.0, 0.0, 0.0, 0.0, 0.0, 0.0, 0.0, 0.0, 0.0, 0.0, 0.0, 0.0, 0.0, 0.0, 0.0, 0.0, 0.0, 0.0, 0.0, 0.0, 0.0, 0.0])
me_map_osm_buildings_108.update()
me_cylinder = bpy.data.meshes.new('Cylinder')
me_cylinder.from_pydata([(0.0, 1.0, -1.0), (0.0, 1.0, 1.0), (0.1951, 0.9808, -1.0), (0.1951, 0.9808, 1.0), (0.3827, 0.9239, -1.0), (0.3827, 0.9239, 1.0), (0.5556, 0.8315, -1.0), (0.5556, 0.8315, 1.0), (0.7071, 0.7071, -1.0), (0.7071, 0.7071, 1.0), (0.8315, 0.5556, -1.0), (0.8315, 0.5556, 1.0), (0.9239, 0.3827, -1.0), (0.9239, 0.3827, 1.0), (0.9808, 0.1951, -1.0), (0.9808, 0.1951, 1.0), (1.0, 0.0, -1.0), (1.0, 0.0, 1.0), (0.9808, -0.1951, -1.0), (0.9808, -0.1951, 1.0), (0.9239, -0.3827, -1.0), (0.9239, -0.3827, 1.0), (0.8315, -0.5556, -1.0), (0.8315, -0.5556, 1.0), (0.7071, -0.7071, -1.0), (0.7071, -0.7071, 1.0), (0.5556, -0.8315, -1.0), (0.5556, -0.8315, 1.0), (0.3827, -0.9239, -1.0), (0.3827, -0.9239, 1.0), (0.1951, -0.9808, -1.0), (0.1951, -0.9808, 1.0), (0.0, -1.0, -1.0), (0.0, -1.0, 1.0), (-0.1951, -0.9808, -1.0), (-0.1951, -0.9808, 1.0), (-0.3827, -0.9239, -1.0), (-0.3827, -0.9239, 1.0), (-0.5556, -0.8315, -1.0), (-0.5556, -0.8315, 1.0), (-0.7071, -0.7071, -1.0), (-0.7071, -0.7071, 1.0), (-0.8315, -0.5556, -1.0), (-0.8315, -0.5556, 1.0), (-0.9239, -0.3827, -1.0), (-0.9239, -0.3827, 1.0), (-0.9808, -0.1951, -1.0), (-0.9808, -0.1951, 1.0), (-1.0, 0.0, -1.0), (-1.0, 0.0, 1.0), (-0.9808, 0.1951, -1.0), (-0.9808, 0.1951, 1.0), (-0.9239, 0.3827, -1.0), (-0.9239, 0.3827, 1.0), (-0.8315, 0.5556, -1.0), (-0.8315, 0.5556, 1.0), (-0.7071, 0.7071, -1.0), (-0.7071, 0.7071, 1.0), (-0.5556, 0.8315, -1.0), (-0.5556, 0.8315, 1.0), (-0.3827, 0.9239, -1.0), (-0.3827, 0.9239, 1.0), (-0.1951, 0.9808, -1.0), (-0.1951, 0.9808, 1.0)], [], [(0, 1, 3, 2), (2, 3, 5, 4), (4, 5, 7, 6), (6, 7, 9, 8), (8, 9, 11, 10), (10, 11, 13, 12), (12, 13, 15, 14), (14, 15, 17, 16), (16, 17, 19, 18), (18, 19, 21, 20), (20, 21, 23, 22), (22, 23, 25, 24), (24, 25, 27, 26), (26, 27, 29, 28), (28, 29, 31, 30), (30, 31, 33, 32), (32, 33, 35, 34), (34, 35, 37, 36), (36, 37, 39, 38), (38, 39, 41, 40), (40, 41, 43, 42), (42, 43, 45, 44), (44, 45, 47, 46), (46, 47, 49, 48), (48, 49, 51, 50), (50, 51, 53, 52), (52, 53, 55, 54), (54, 55, 57, 56), (56, 57, 59, 58), (58, 59, 61, 60), (3, 1, 63, 61, 59, 57, 55, 53, 51, 49, 47, 45, 43, 41, 39, 37, 35, 33, 31, 29, 27, 25, 23, 21, 19, 17, 15, 13, 11, 9, 7, 5), (60, 61, 63, 62), (62, 63, 1, 0), (0, 2, 4, 6, 8, 10, 12, 14, 16, 18, 20, 22, 24, 26, 28, 30, 32, 34, 36, 38, 40, 42, 44, 46, 48, 50, 52, 54, 56, 58, 60, 62)])
_uv = me_cylinder.uv_layers.new(name='UVMap')
_uv.uv.foreach_set('vector', [1.0, 0.5, 1.0, 1.0, 0.9688, 1.0, 0.9688, 0.5, 0.9688, 0.5, 0.9688, 1.0, 0.9375, 1.0, 0.9375, 0.5, 0.9375, 0.5, 0.9375, 1.0, 0.9062, 1.0, 0.9062, 0.5, 0.9062, 0.5, 0.9062, 1.0, 0.875, 1.0, 0.875, 0.5, 0.875, 0.5, 0.875, 1.0, 0.8438, 1.0, 0.8438, 0.5, 0.8438, 0.5, 0.8438, 1.0, 0.8125, 1.0, 0.8125, 0.5, 0.8125, 0.5, 0.8125, 1.0, 0.7812, 1.0, 0.7812, 0.5, 0.7812, 0.5, 0.7812, 1.0, 0.75, 1.0, 0.75, 0.5, 0.75, 0.5, 0.75, 1.0, 0.7188, 1.0, 0.7188, 0.5, 0.7188, 0.5, 0.7188, 1.0, 0.6875, 1.0, 0.6875, 0.5, 0.6875, 0.5, 0.6875, 1.0, 0.6562, 1.0, 0.6562, 0.5, 0.6562, 0.5, 0.6562, 1.0, 0.625, 1.0, 0.625, 0.5, 0.625, 0.5, 0.625, 1.0, 0.5938, 1.0, 0.5938, 0.5, 0.5938, 0.5, 0.5938, 1.0, 0.5625, 1.0, 0.5625, 0.5, 0.5625, 0.5, 0.5625, 1.0, 0.5312, 1.0, 0.5312, 0.5, 0.5312, 0.5, 0.5312, 1.0, 0.5, 1.0, 0.5, 0.5, 0.5, 0.5, 0.5, 1.0, 0.4688, 1.0, 0.4688, 0.5, 0.4688, 0.5, 0.4688, 1.0, 0.4375, 1.0, 0.4375, 0.5, 0.4375, 0.5, 0.4375, 1.0, 0.4062, 1.0, 0.4062, 0.5, 0.4062, 0.5, 0.4062, 1.0, 0.375, 1.0, 0.375, 0.5, 0.375, 0.5, 0.375, 1.0, 0.3438, 1.0, 0.3438, 0.5, 0.3438, 0.5, 0.3438, 1.0, 0.3125, 1.0, 0.3125, 0.5, 0.3125, 0.5, 0.3125, 1.0, 0.2812, 1.0, 0.2812, 0.5, 0.2812, 0.5, 0.2812, 1.0, 0.25, 1.0, 0.25, 0.5, 0.25, 0.5, 0.25, 1.0, 0.2188, 1.0, 0.2188, 0.5, 0.2188, 0.5, 0.2188, 1.0, 0.1875, 1.0, 0.1875, 0.5, 0.1875, 0.5, 0.1875, 1.0, 0.1562, 1.0, 0.1562, 0.5, 0.1562, 0.5, 0.1562, 1.0, 0.125, 1.0, 0.125, 0.5, 0.125, 0.5, 0.125, 1.0, 0.09375, 1.0, 0.09375, 0.5, 0.09375, 0.5, 0.09375, 1.0, 0.0625, 1.0, 0.0625, 0.5, 0.2968, 0.4854, 0.25, 0.49, 0.2032, 0.4854, 0.1582, 0.4717, 0.1167, 0.4496, 0.08029, 0.4197, 0.05045, 0.3833, 0.02827, 0.3418, 0.01461, 0.2968, 0.01, 0.25, 0.01461, 0.2032, 0.02827, 0.1582, 0.05045, 0.1167, 0.08029, 0.08029, 0.1167, 0.05045, 0.1582, 0.02827, 0.2032, 0.01461, 0.25, 0.01, 0.2968, 0.01461, 0.3418, 0.02827, 0.3833, 0.05045, 0.4197, 0.08029, 0.4496, 0.1167, 0.4717, 0.1582, 0.4854, 0.2032, 0.49, 0.25, 0.4854, 0.2968, 0.4717, 0.3418, 0.4496, 0.3833, 0.4197, 0.4197, 0.3833, 0.4496, 0.3418, 0.4717, 0.0625, 0.5, 0.0625, 1.0, 0.03125, 1.0, 0.03125, 0.5, 0.03125, 0.5, 0.03125, 1.0, 0.0, 1.0, 0.0, 0.5, 0.75, 0.49, 0.7968, 0.4854, 0.8418, 0.4717, 0.8833, 0.4496, 0.9197, 0.4197, 0.9496, 0.3833, 0.9717, 0.3418, 0.9854, 0.2968, 0.99, 0.25, 0.9854, 0.2032, 0.9717, 0.1582, 0.9496, 0.1167, 0.9197, 0.08029, 0.8833, 0.05045, 0.8418, 0.02827, 0.7968, 0.01461, 0.75, 0.01, 0.7032, 0.01461, 0.6582, 0.02827, 0.6167, 0.05045, 0.5803, 0.08029, 0.5504, 0.1167, 0.5283, 0.1582, 0.5146, 0.2032, 0.51, 0.25, 0.5146, 0.2968, 0.5283, 0.3418, 0.5504, 0.3833, 0.5803, 0.4197, 0.6167, 0.4496, 0.6582, 0.4717, 0.7032, 0.4854])
me_cylinder.update()
me_cylinder_001 = bpy.data.meshes.new('Cylinder.001')
me_cylinder_001.from_pydata([(0.0, 1.0, -1.0), (0.0, 1.0, 1.0), (0.1951, 0.9808, -1.0), (0.1951, 0.9808, 1.0), (0.3827, 0.9239, -1.0), (0.3827, 0.9239, 1.0), (0.5556, 0.8315, -1.0), (0.5556, 0.8315, 1.0), (0.7071, 0.7071, -1.0), (0.7071, 0.7071, 1.0), (0.8315, 0.5556, -1.0), (0.8315, 0.5556, 1.0), (0.9239, 0.3827, -1.0), (0.9239, 0.3827, 1.0), (0.9808, 0.1951, -1.0), (0.9808, 0.1951, 1.0), (1.0, 0.0, -1.0), (1.0, 0.0, 1.0), (0.9808, -0.1951, -1.0), (0.9808, -0.1951, 1.0), (0.9239, -0.3827, -1.0), (0.9239, -0.3827, 1.0), (0.8315, -0.5556, -1.0), (0.8315, -0.5556, 1.0), (0.7071, -0.7071, -1.0), (0.7071, -0.7071, 1.0), (0.5556, -0.8315, -1.0), (0.5556, -0.8315, 1.0), (0.3827, -0.9239, -1.0), (0.3827, -0.9239, 1.0), (0.1951, -0.9808, -1.0), (0.1951, -0.9808, 1.0), (0.0, -1.0, -1.0), (0.0, -1.0, 1.0), (-0.1951, -0.9808, -1.0), (-0.1951, -0.9808, 1.0), (-0.3827, -0.9239, -1.0), (-0.3827, -0.9239, 1.0), (-0.5556, -0.8315, -1.0), (-0.5556, -0.8315, 1.0), (-0.7071, -0.7071, -1.0), (-0.7071, -0.7071, 1.0), (-0.8315, -0.5556, -1.0), (-0.8315, -0.5556, 1.0), (-0.9239, -0.3827, -1.0), (-0.9239, -0.3827, 1.0), (-0.9808, -0.1951, -1.0), (-0.9808, -0.1951, 1.0), (-1.0, 0.0, -1.0), (-1.0, 0.0, 1.0), (-0.9808, 0.1951, -1.0), (-0.9808, 0.1951, 1.0), (-0.9239, 0.3827, -1.0), (-0.9239, 0.3827, 1.0), (-0.8315, 0.5556, -1.0), (-0.8315, 0.5556, 1.0), (-0.7071, 0.7071, -1.0), (-0.7071, 0.7071, 1.0), (-0.5556, 0.8315, -1.0), (-0.5556, 0.8315, 1.0), (-0.3827, 0.9239, -1.0), (-0.3827, 0.9239, 1.0), (-0.1951, 0.9808, -1.0), (-0.1951, 0.9808, 1.0)], [], [(0, 1, 3, 2), (2, 3, 5, 4), (4, 5, 7, 6), (6, 7, 9, 8), (8, 9, 11, 10), (10, 11, 13, 12), (12, 13, 15, 14), (14, 15, 17, 16), (16, 17, 19, 18), (18, 19, 21, 20), (20, 21, 23, 22), (22, 23, 25, 24), (24, 25, 27, 26), (26, 27, 29, 28), (28, 29, 31, 30), (30, 31, 33, 32), (32, 33, 35, 34), (34, 35, 37, 36), (36, 37, 39, 38), (38, 39, 41, 40), (40, 41, 43, 42), (42, 43, 45, 44), (44, 45, 47, 46), (46, 47, 49, 48), (48, 49, 51, 50), (50, 51, 53, 52), (52, 53, 55, 54), (54, 55, 57, 56), (56, 57, 59, 58), (58, 59, 61, 60), (3, 1, 63, 61, 59, 57, 55, 53, 51, 49, 47, 45, 43, 41, 39, 37, 35, 33, 31, 29, 27, 25, 23, 21, 19, 17, 15, 13, 11, 9, 7, 5), (60, 61, 63, 62), (62, 63, 1, 0), (0, 2, 4, 6, 8, 10, 12, 14, 16, 18, 20, 22, 24, 26, 28, 30, 32, 34, 36, 38, 40, 42, 44, 46, 48, 50, 52, 54, 56, 58, 60, 62)])
_uv = me_cylinder_001.uv_layers.new(name='UVMap')
_uv.uv.foreach_set('vector', [1.0, 0.5, 1.0, 1.0, 0.9688, 1.0, 0.9688, 0.5, 0.9688, 0.5, 0.9688, 1.0, 0.9375, 1.0, 0.9375, 0.5, 0.9375, 0.5, 0.9375, 1.0, 0.9062, 1.0, 0.9062, 0.5, 0.9062, 0.5, 0.9062, 1.0, 0.875, 1.0, 0.875, 0.5, 0.875, 0.5, 0.875, 1.0, 0.8438, 1.0, 0.8438, 0.5, 0.8438, 0.5, 0.8438, 1.0, 0.8125, 1.0, 0.8125, 0.5, 0.8125, 0.5, 0.8125, 1.0, 0.7812, 1.0, 0.7812, 0.5, 0.7812, 0.5, 0.7812, 1.0, 0.75, 1.0, 0.75, 0.5, 0.75, 0.5, 0.75, 1.0, 0.7188, 1.0, 0.7188, 0.5, 0.7188, 0.5, 0.7188, 1.0, 0.6875, 1.0, 0.6875, 0.5, 0.6875, 0.5, 0.6875, 1.0, 0.6562, 1.0, 0.6562, 0.5, 0.6562, 0.5, 0.6562, 1.0, 0.625, 1.0, 0.625, 0.5, 0.625, 0.5, 0.625, 1.0, 0.5938, 1.0, 0.5938, 0.5, 0.5938, 0.5, 0.5938, 1.0, 0.5625, 1.0, 0.5625, 0.5, 0.5625, 0.5, 0.5625, 1.0, 0.5312, 1.0, 0.5312, 0.5, 0.5312, 0.5, 0.5312, 1.0, 0.5, 1.0, 0.5, 0.5, 0.5, 0.5, 0.5, 1.0, 0.4688, 1.0, 0.4688, 0.5, 0.4688, 0.5, 0.4688, 1.0, 0.4375, 1.0, 0.4375, 0.5, 0.4375, 0.5, 0.4375, 1.0, 0.4062, 1.0, 0.4062, 0.5, 0.4062, 0.5, 0.4062, 1.0, 0.375, 1.0, 0.375, 0.5, 0.375, 0.5, 0.375, 1.0, 0.3438, 1.0, 0.3438, 0.5, 0.3438, 0.5, 0.3438, 1.0, 0.3125, 1.0, 0.3125, 0.5, 0.3125, 0.5, 0.3125, 1.0, 0.2812, 1.0, 0.2812, 0.5, 0.2812, 0.5, 0.2812, 1.0, 0.25, 1.0, 0.25, 0.5, 0.25, 0.5, 0.25, 1.0, 0.2188, 1.0, 0.2188, 0.5, 0.2188, 0.5, 0.2188, 1.0, 0.1875, 1.0, 0.1875, 0.5, 0.1875, 0.5, 0.1875, 1.0, 0.1562, 1.0, 0.1562, 0.5, 0.1562, 0.5, 0.1562, 1.0, 0.125, 1.0, 0.125, 0.5, 0.125, 0.5, 0.125, 1.0, 0.09375, 1.0, 0.09375, 0.5, 0.09375, 0.5, 0.09375, 1.0, 0.0625, 1.0, 0.0625, 0.5, 0.2968, 0.4854, 0.25, 0.49, 0.2032, 0.4854, 0.1582, 0.4717, 0.1167, 0.4496, 0.08029, 0.4197, 0.05045, 0.3833, 0.02827, 0.3418, 0.01461, 0.2968, 0.01, 0.25, 0.01461, 0.2032, 0.02827, 0.1582, 0.05045, 0.1167, 0.08029, 0.08029, 0.1167, 0.05045, 0.1582, 0.02827, 0.2032, 0.01461, 0.25, 0.01, 0.2968, 0.01461, 0.3418, 0.02827, 0.3833, 0.05045, 0.4197, 0.08029, 0.4496, 0.1167, 0.4717, 0.1582, 0.4854, 0.2032, 0.49, 0.25, 0.4854, 0.2968, 0.4717, 0.3418, 0.4496, 0.3833, 0.4197, 0.4197, 0.3833, 0.4496, 0.3418, 0.4717, 0.0625, 0.5, 0.0625, 1.0, 0.03125, 1.0, 0.03125, 0.5, 0.03125, 0.5, 0.03125, 1.0, 0.0, 1.0, 0.0, 0.5, 0.75, 0.49, 0.7968, 0.4854, 0.8418, 0.4717, 0.8833, 0.4496, 0.9197, 0.4197, 0.9496, 0.3833, 0.9717, 0.3418, 0.9854, 0.2968, 0.99, 0.25, 0.9854, 0.2032, 0.9717, 0.1582, 0.9496, 0.1167, 0.9197, 0.08029, 0.8833, 0.05045, 0.8418, 0.02827, 0.7968, 0.01461, 0.75, 0.01, 0.7032, 0.01461, 0.6582, 0.02827, 0.6167, 0.05045, 0.5803, 0.08029, 0.5504, 0.1167, 0.5283, 0.1582, 0.5146, 0.2032, 0.51, 0.25, 0.5146, 0.2968, 0.5283, 0.3418, 0.5504, 0.3833, 0.5803, 0.4197, 0.6167, 0.4496, 0.6582, 0.4717, 0.7032, 0.4854])
me_cylinder_001.update()
me_cylinder_002 = bpy.data.meshes.new('Cylinder.002')
me_cylinder_002.from_pydata([(0.0, 1.0, -1.0), (0.0, 1.0, 1.0), (0.1951, 0.9808, -1.0), (0.1951, 0.9808, 1.0), (0.3827, 0.9239, -1.0), (0.3827, 0.9239, 1.0), (0.5556, 0.8315, -1.0), (0.5556, 0.8315, 1.0), (0.7071, 0.7071, -1.0), (0.7071, 0.7071, 1.0), (0.8315, 0.5556, -1.0), (0.8315, 0.5556, 1.0), (0.9239, 0.3827, -1.0), (0.9239, 0.3827, 1.0), (0.9808, 0.1951, -1.0), (0.9808, 0.1951, 1.0), (1.0, 0.0, -1.0), (1.0, 0.0, 1.0), (0.9808, -0.1951, -1.0), (0.9808, -0.1951, 1.0), (0.9239, -0.3827, -1.0), (0.9239, -0.3827, 1.0), (0.8315, -0.5556, -1.0), (0.8315, -0.5556, 1.0), (0.7071, -0.7071, -1.0), (0.7071, -0.7071, 1.0), (0.5556, -0.8315, -1.0), (0.5556, -0.8315, 1.0), (0.3827, -0.9239, -1.0), (0.3827, -0.9239, 1.0), (0.1951, -0.9808, -1.0), (0.1951, -0.9808, 1.0), (0.0, -1.0, -1.0), (0.0, -1.0, 1.0), (-0.1951, -0.9808, -1.0), (-0.1951, -0.9808, 1.0), (-0.3827, -0.9239, -1.0), (-0.3827, -0.9239, 1.0), (-0.5556, -0.8315, -1.0), (-0.5556, -0.8315, 1.0), (-0.7071, -0.7071, -1.0), (-0.7071, -0.7071, 1.0), (-0.8315, -0.5556, -1.0), (-0.8315, -0.5556, 1.0), (-0.9239, -0.3827, -1.0), (-0.9239, -0.3827, 1.0), (-0.9808, -0.1951, -1.0), (-0.9808, -0.1951, 1.0), (-1.0, 0.0, -1.0), (-1.0, 0.0, 1.0), (-0.9808, 0.1951, -1.0), (-0.9808, 0.1951, 1.0), (-0.9239, 0.3827, -1.0), (-0.9239, 0.3827, 1.0), (-0.8315, 0.5556, -1.0), (-0.8315, 0.5556, 1.0), (-0.7071, 0.7071, -1.0), (-0.7071, 0.7071, 1.0), (-0.5556, 0.8315, -1.0), (-0.5556, 0.8315, 1.0), (-0.3827, 0.9239, -1.0), (-0.3827, 0.9239, 1.0), (-0.1951, 0.9808, -1.0), (-0.1951, 0.9808, 1.0)], [], [(0, 1, 3, 2), (2, 3, 5, 4), (4, 5, 7, 6), (6, 7, 9, 8), (8, 9, 11, 10), (10, 11, 13, 12), (12, 13, 15, 14), (14, 15, 17, 16), (16, 17, 19, 18), (18, 19, 21, 20), (20, 21, 23, 22), (22, 23, 25, 24), (24, 25, 27, 26), (26, 27, 29, 28), (28, 29, 31, 30), (30, 31, 33, 32), (32, 33, 35, 34), (34, 35, 37, 36), (36, 37, 39, 38), (38, 39, 41, 40), (40, 41, 43, 42), (42, 43, 45, 44), (44, 45, 47, 46), (46, 47, 49, 48), (48, 49, 51, 50), (50, 51, 53, 52), (52, 53, 55, 54), (54, 55, 57, 56), (56, 57, 59, 58), (58, 59, 61, 60), (3, 1, 63, 61, 59, 57, 55, 53, 51, 49, 47, 45, 43, 41, 39, 37, 35, 33, 31, 29, 27, 25, 23, 21, 19, 17, 15, 13, 11, 9, 7, 5), (60, 61, 63, 62), (62, 63, 1, 0), (0, 2, 4, 6, 8, 10, 12, 14, 16, 18, 20, 22, 24, 26, 28, 30, 32, 34, 36, 38, 40, 42, 44, 46, 48, 50, 52, 54, 56, 58, 60, 62)])
_uv = me_cylinder_002.uv_layers.new(name='UVMap')
_uv.uv.foreach_set('vector', [1.0, 0.5, 1.0, 1.0, 0.9688, 1.0, 0.9688, 0.5, 0.9688, 0.5, 0.9688, 1.0, 0.9375, 1.0, 0.9375, 0.5, 0.9375, 0.5, 0.9375, 1.0, 0.9062, 1.0, 0.9062, 0.5, 0.9062, 0.5, 0.9062, 1.0, 0.875, 1.0, 0.875, 0.5, 0.875, 0.5, 0.875, 1.0, 0.8438, 1.0, 0.8438, 0.5, 0.8438, 0.5, 0.8438, 1.0, 0.8125, 1.0, 0.8125, 0.5, 0.8125, 0.5, 0.8125, 1.0, 0.7812, 1.0, 0.7812, 0.5, 0.7812, 0.5, 0.7812, 1.0, 0.75, 1.0, 0.75, 0.5, 0.75, 0.5, 0.75, 1.0, 0.7188, 1.0, 0.7188, 0.5, 0.7188, 0.5, 0.7188, 1.0, 0.6875, 1.0, 0.6875, 0.5, 0.6875, 0.5, 0.6875, 1.0, 0.6562, 1.0, 0.6562, 0.5, 0.6562, 0.5, 0.6562, 1.0, 0.625, 1.0, 0.625, 0.5, 0.625, 0.5, 0.625, 1.0, 0.5938, 1.0, 0.5938, 0.5, 0.5938, 0.5, 0.5938, 1.0, 0.5625, 1.0, 0.5625, 0.5, 0.5625, 0.5, 0.5625, 1.0, 0.5312, 1.0, 0.5312, 0.5, 0.5312, 0.5, 0.5312, 1.0, 0.5, 1.0, 0.5, 0.5, 0.5, 0.5, 0.5, 1.0, 0.4688, 1.0, 0.4688, 0.5, 0.4688, 0.5, 0.4688, 1.0, 0.4375, 1.0, 0.4375, 0.5, 0.4375, 0.5, 0.4375, 1.0, 0.4062, 1.0, 0.4062, 0.5, 0.4062, 0.5, 0.4062, 1.0, 0.375, 1.0, 0.375, 0.5, 0.375, 0.5, 0.375, 1.0, 0.3438, 1.0, 0.3438, 0.5, 0.3438, 0.5, 0.3438, 1.0, 0.3125, 1.0, 0.3125, 0.5, 0.3125, 0.5, 0.3125, 1.0, 0.2812, 1.0, 0.2812, 0.5, 0.2812, 0.5, 0.2812, 1.0, 0.25, 1.0, 0.25, 0.5, 0.25, 0.5, 0.25, 1.0, 0.2188, 1.0, 0.2188, 0.5, 0.2188, 0.5, 0.2188, 1.0, 0.1875, 1.0, 0.1875, 0.5, 0.1875, 0.5, 0.1875, 1.0, 0.1562, 1.0, 0.1562, 0.5, 0.1562, 0.5, 0.1562, 1.0, 0.125, 1.0, 0.125, 0.5, 0.125, 0.5, 0.125, 1.0, 0.09375, 1.0, 0.09375, 0.5, 0.09375, 0.5, 0.09375, 1.0, 0.0625, 1.0, 0.0625, 0.5, 0.2968, 0.4854, 0.25, 0.49, 0.2032, 0.4854, 0.1582, 0.4717, 0.1167, 0.4496, 0.08029, 0.4197, 0.05045, 0.3833, 0.02827, 0.3418, 0.01461, 0.2968, 0.01, 0.25, 0.01461, 0.2032, 0.02827, 0.1582, 0.05045, 0.1167, 0.08029, 0.08029, 0.1167, 0.05045, 0.1582, 0.02827, 0.2032, 0.01461, 0.25, 0.01, 0.2968, 0.01461, 0.3418, 0.02827, 0.3833, 0.05045, 0.4197, 0.08029, 0.4496, 0.1167, 0.4717, 0.1582, 0.4854, 0.2032, 0.49, 0.25, 0.4854, 0.2968, 0.4717, 0.3418, 0.4496, 0.3833, 0.4197, 0.4197, 0.3833, 0.4496, 0.3418, 0.4717, 0.0625, 0.5, 0.0625, 1.0, 0.03125, 1.0, 0.03125, 0.5, 0.03125, 0.5, 0.03125, 1.0, 0.0, 1.0, 0.0, 0.5, 0.75, 0.49, 0.7968, 0.4854, 0.8418, 0.4717, 0.8833, 0.4496, 0.9197, 0.4197, 0.9496, 0.3833, 0.9717, 0.3418, 0.9854, 0.2968, 0.99, 0.25, 0.9854, 0.2032, 0.9717, 0.1582, 0.9496, 0.1167, 0.9197, 0.08029, 0.8833, 0.05045, 0.8418, 0.02827, 0.7968, 0.01461, 0.75, 0.01, 0.7032, 0.01461, 0.6582, 0.02827, 0.6167, 0.05045, 0.5803, 0.08029, 0.5504, 0.1167, 0.5283, 0.1582, 0.5146, 0.2032, 0.51, 0.25, 0.5146, 0.2968, 0.5283, 0.3418, 0.5504, 0.3833, 0.5803, 0.4197, 0.6167, 0.4496, 0.6582, 0.4717, 0.7032, 0.4854])
me_cylinder_002.update()
me_cylinder_003 = bpy.data.meshes.new('Cylinder.003')
me_cylinder_003.from_pydata([(0.0, 1.0, -1.0), (0.0, 1.0, 1.0), (0.1951, 0.9808, -1.0), (0.1951, 0.9808, 1.0), (0.3827, 0.9239, -1.0), (0.3827, 0.9239, 1.0), (0.5556, 0.8315, -1.0), (0.5556, 0.8315, 1.0), (0.7071, 0.7071, -1.0), (0.7071, 0.7071, 1.0), (0.8315, 0.5556, -1.0), (0.8315, 0.5556, 1.0), (0.9239, 0.3827, -1.0), (0.9239, 0.3827, 1.0), (0.9808, 0.1951, -1.0), (0.9808, 0.1951, 1.0), (1.0, 0.0, -1.0), (1.0, 0.0, 1.0), (0.9808, -0.1951, -1.0), (0.9808, -0.1951, 1.0), (0.9239, -0.3827, -1.0), (0.9239, -0.3827, 1.0), (0.8315, -0.5556, -1.0), (0.8315, -0.5556, 1.0), (0.7071, -0.7071, -1.0), (0.7071, -0.7071, 1.0), (0.5556, -0.8315, -1.0), (0.5556, -0.8315, 1.0), (0.3827, -0.9239, -1.0), (0.3827, -0.9239, 1.0), (0.1951, -0.9808, -1.0), (0.1951, -0.9808, 1.0), (0.0, -1.0, -1.0), (0.0, -1.0, 1.0), (-0.1951, -0.9808, -1.0), (-0.1951, -0.9808, 1.0), (-0.3827, -0.9239, -1.0), (-0.3827, -0.9239, 1.0), (-0.5556, -0.8315, -1.0), (-0.5556, -0.8315, 1.0), (-0.7071, -0.7071, -1.0), (-0.7071, -0.7071, 1.0), (-0.8315, -0.5556, -1.0), (-0.8315, -0.5556, 1.0), (-0.9239, -0.3827, -1.0), (-0.9239, -0.3827, 1.0), (-0.9808, -0.1951, -1.0), (-0.9808, -0.1951, 1.0), (-1.0, 0.0, -1.0), (-1.0, 0.0, 1.0), (-0.9808, 0.1951, -1.0), (-0.9808, 0.1951, 1.0), (-0.9239, 0.3827, -1.0), (-0.9239, 0.3827, 1.0), (-0.8315, 0.5556, -1.0), (-0.8315, 0.5556, 1.0), (-0.7071, 0.7071, -1.0), (-0.7071, 0.7071, 1.0), (-0.5556, 0.8315, -1.0), (-0.5556, 0.8315, 1.0), (-0.3827, 0.9239, -1.0), (-0.3827, 0.9239, 1.0), (-0.1951, 0.9808, -1.0), (-0.1951, 0.9808, 1.0)], [], [(0, 1, 3, 2), (2, 3, 5, 4), (4, 5, 7, 6), (6, 7, 9, 8), (8, 9, 11, 10), (10, 11, 13, 12), (12, 13, 15, 14), (14, 15, 17, 16), (16, 17, 19, 18), (18, 19, 21, 20), (20, 21, 23, 22), (22, 23, 25, 24), (24, 25, 27, 26), (26, 27, 29, 28), (28, 29, 31, 30), (30, 31, 33, 32), (32, 33, 35, 34), (34, 35, 37, 36), (36, 37, 39, 38), (38, 39, 41, 40), (40, 41, 43, 42), (42, 43, 45, 44), (44, 45, 47, 46), (46, 47, 49, 48), (48, 49, 51, 50), (50, 51, 53, 52), (52, 53, 55, 54), (54, 55, 57, 56), (56, 57, 59, 58), (58, 59, 61, 60), (3, 1, 63, 61, 59, 57, 55, 53, 51, 49, 47, 45, 43, 41, 39, 37, 35, 33, 31, 29, 27, 25, 23, 21, 19, 17, 15, 13, 11, 9, 7, 5), (60, 61, 63, 62), (62, 63, 1, 0), (0, 2, 4, 6, 8, 10, 12, 14, 16, 18, 20, 22, 24, 26, 28, 30, 32, 34, 36, 38, 40, 42, 44, 46, 48, 50, 52, 54, 56, 58, 60, 62)])
_uv = me_cylinder_003.uv_layers.new(name='UVMap')
_uv.uv.foreach_set('vector', [1.0, 0.5, 1.0, 1.0, 0.9688, 1.0, 0.9688, 0.5, 0.9688, 0.5, 0.9688, 1.0, 0.9375, 1.0, 0.9375, 0.5, 0.9375, 0.5, 0.9375, 1.0, 0.9062, 1.0, 0.9062, 0.5, 0.9062, 0.5, 0.9062, 1.0, 0.875, 1.0, 0.875, 0.5, 0.875, 0.5, 0.875, 1.0, 0.8438, 1.0, 0.8438, 0.5, 0.8438, 0.5, 0.8438, 1.0, 0.8125, 1.0, 0.8125, 0.5, 0.8125, 0.5, 0.8125, 1.0, 0.7812, 1.0, 0.7812, 0.5, 0.7812, 0.5, 0.7812, 1.0, 0.75, 1.0, 0.75, 0.5, 0.75, 0.5, 0.75, 1.0, 0.7188, 1.0, 0.7188, 0.5, 0.7188, 0.5, 0.7188, 1.0, 0.6875, 1.0, 0.6875, 0.5, 0.6875, 0.5, 0.6875, 1.0, 0.6562, 1.0, 0.6562, 0.5, 0.6562, 0.5, 0.6562, 1.0, 0.625, 1.0, 0.625, 0.5, 0.625, 0.5, 0.625, 1.0, 0.5938, 1.0, 0.5938, 0.5, 0.5938, 0.5, 0.5938, 1.0, 0.5625, 1.0, 0.5625, 0.5, 0.5625, 0.5, 0.5625, 1.0, 0.5312, 1.0, 0.5312, 0.5, 0.5312, 0.5, 0.5312, 1.0, 0.5, 1.0, 0.5, 0.5, 0.5, 0.5, 0.5, 1.0, 0.4688, 1.0, 0.4688, 0.5, 0.4688, 0.5, 0.4688, 1.0, 0.4375, 1.0, 0.4375, 0.5, 0.4375, 0.5, 0.4375, 1.0, 0.4062, 1.0, 0.4062, 0.5, 0.4062, 0.5, 0.4062, 1.0, 0.375, 1.0, 0.375, 0.5, 0.375, 0.5, 0.375, 1.0, 0.3438, 1.0, 0.3438, 0.5, 0.3438, 0.5, 0.3438, 1.0, 0.3125, 1.0, 0.3125, 0.5, 0.3125, 0.5, 0.3125, 1.0, 0.2812, 1.0, 0.2812, 0.5, 0.2812, 0.5, 0.2812, 1.0, 0.25, 1.0, 0.25, 0.5, 0.25, 0.5, 0.25, 1.0, 0.2188, 1.0, 0.2188, 0.5, 0.2188, 0.5, 0.2188, 1.0, 0.1875, 1.0, 0.1875, 0.5, 0.1875, 0.5, 0.1875, 1.0, 0.1562, 1.0, 0.1562, 0.5, 0.1562, 0.5, 0.1562, 1.0, 0.125, 1.0, 0.125, 0.5, 0.125, 0.5, 0.125, 1.0, 0.09375, 1.0, 0.09375, 0.5, 0.09375, 0.5, 0.09375, 1.0, 0.0625, 1.0, 0.0625, 0.5, 0.2968, 0.4854, 0.25, 0.49, 0.2032, 0.4854, 0.1582, 0.4717, 0.1167, 0.4496, 0.08029, 0.4197, 0.05045, 0.3833, 0.02827, 0.3418, 0.01461, 0.2968, 0.01, 0.25, 0.01461, 0.2032, 0.02827, 0.1582, 0.05045, 0.1167, 0.08029, 0.08029, 0.1167, 0.05045, 0.1582, 0.02827, 0.2032, 0.01461, 0.25, 0.01, 0.2968, 0.01461, 0.3418, 0.02827, 0.3833, 0.05045, 0.4197, 0.08029, 0.4496, 0.1167, 0.4717, 0.1582, 0.4854, 0.2032, 0.49, 0.25, 0.4854, 0.2968, 0.4717, 0.3418, 0.4496, 0.3833, 0.4197, 0.4197, 0.3833, 0.4496, 0.3418, 0.4717, 0.0625, 0.5, 0.0625, 1.0, 0.03125, 1.0, 0.03125, 0.5, 0.03125, 0.5, 0.03125, 1.0, 0.0, 1.0, 0.0, 0.5, 0.75, 0.49, 0.7968, 0.4854, 0.8418, 0.4717, 0.8833, 0.4496, 0.9197, 0.4197, 0.9496, 0.3833, 0.9717, 0.3418, 0.9854, 0.2968, 0.99, 0.25, 0.9854, 0.2032, 0.9717, 0.1582, 0.9496, 0.1167, 0.9197, 0.08029, 0.8833, 0.05045, 0.8418, 0.02827, 0.7968, 0.01461, 0.75, 0.01, 0.7032, 0.01461, 0.6582, 0.02827, 0.6167, 0.05045, 0.5803, 0.08029, 0.5504, 0.1167, 0.5283, 0.1582, 0.5146, 0.2032, 0.51, 0.25, 0.5146, 0.2968, 0.5283, 0.3418, 0.5504, 0.3833, 0.5803, 0.4197, 0.6167, 0.4496, 0.6582, 0.4717, 0.7032, 0.4854])
me_cylinder_003.update()

# ---- objects
ob_map_osm_buildings_108 = bpy.data.objects.new('map.osm_buildings.108', me_map_osm_buildings_108)
ob_cylinder = bpy.data.objects.new('Cylinder', me_cylinder)
ob_cylinder_001 = bpy.data.objects.new('Cylinder.001', me_cylinder_001)
ob_cylinder_002 = bpy.data.objects.new('Cylinder.002', me_cylinder_002)
ob_cylinder_003 = bpy.data.objects.new('Cylinder.003', me_cylinder_003)

# ---- transforms, parenting, visibility, modifiers, constraints
ob_map_osm_buildings_108.location = (0.0, 0.0, 9.439)
ob_map_osm_buildings_108.rotation_euler = (0.0, -0.0, 0.8475)
ob_map_osm_buildings_108.scale = (1.0, 1.0, 1.284)
ob_cylinder.location = (-1.42, -44.55, 2.984)
ob_cylinder.scale = (0.3377, 0.3377, 3.581)
ob_cylinder_001.location = (2.909, -44.55, 2.984)
ob_cylinder_001.scale = (0.3377, 0.3377, 3.581)
ob_cylinder_002.location = (-2.924, -42.49, 2.984)
ob_cylinder_002.scale = (0.2809, 0.3377, 3.581)
ob_cylinder_003.location = (4.644, -42.49, 2.984)
ob_cylinder_003.scale = (0.2809, 0.3377, 3.581)

# ---- collection membership
scene.collection.objects.link(ob_map_osm_buildings_108)
scene.collection.objects.link(ob_cylinder)
scene.collection.objects.link(ob_cylinder_001)
scene.collection.objects.link(ob_cylinder_002)
scene.collection.objects.link(ob_cylinder_003)

# ---- scene / render settings (as saved in the file)
scene.frame_start = 1; scene.frame_end = 250; scene.frame_set(1)
scene.render.engine = 'BLENDER_EEVEE_NEXT'
bpy.context.view_layer.update()

# ---- added for rendering (the .blend has no active camera and no usable light): camera, sun
cam_auto = bpy.data.cameras.new('AutoCamera')
cam_auto.lens = 50.0
cam_auto.sensor_width = 36.0
cam_auto.clip_end = 3218.82
ob_auto_camera = bpy.data.objects.new('AutoCamera', cam_auto)
scene.collection.objects.link(ob_auto_camera)
ob_auto_camera.location = (183.338, -214.537, 157.437)
ob_auto_camera.rotation_euler = (1.09748, -7.21219e-08, 0.694738)
scene.camera = ob_auto_camera
light_auto_sun = bpy.data.lights.new('AutoSun', 'SUN')
light_auto_sun.energy = 3.0
light_auto_sun.angle = 0.0523599
ob_auto_sun = bpy.data.objects.new('AutoSun', light_auto_sun)
scene.collection.objects.link(ob_auto_sun)
ob_auto_sun.rotation_euler = (0.872665, 0.174533, 0.523599)
bpy.context.view_layer.update()
